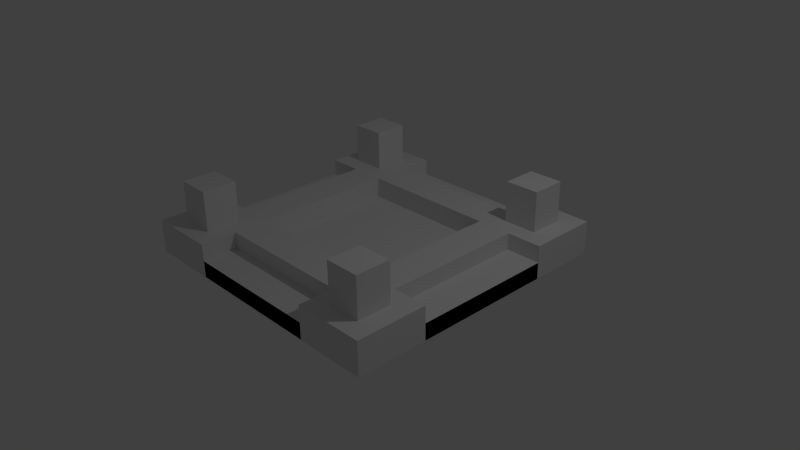 # Source: dungeonHeartBase.blend  (saved by Blender 2.66.1; exported with 4.5.12 LTS)
import bpy
from mathutils import Matrix  # noqa: F401  (used for matrix-valued properties, if any)

bpy.ops.wm.read_factory_settings(use_empty=True)
scene = bpy.context.scene
scene.name = 'Scene'

# ---- collections
col_collection_1 = bpy.data.collections.new('Collection 1'); scene.collection.children.link(col_collection_1)

# ---- world
world_world = bpy.data.worlds.new('World'); scene.world = world_world
world_world.color = (0.05088, 0.05088, 0.05088)
world_world.use_sun_shadow = False
world_world.sun_shadow_jitter_overblur = 0.0
world_world.cycles.sampling_method = 'MANUAL'
world_world.cycles.sample_map_resolution = 256

# ---- cameras
cam_camera = bpy.data.cameras.new('Camera')
cam_camera.clip_end = 100.0
cam_camera.lens = 35.0
cam_camera.sensor_width = 32.0
cam_camera.sensor_height = 18.0
cam_camera.ortho_scale = 7.314
cam_camera.dof.focus_distance = 0.0
cam_camera.dof.aperture_fstop = 128.0

# ---- lights
light_lamp = bpy.data.lights.new('Lamp', 'POINT')
light_lamp.transmission_factor = 0.0
light_lamp.cutoff_distance = 30.0
light_lamp.energy = 100.0
light_lamp.shadow_buffer_clip_start = 1.001
light_lamp.shadow_soft_size = 0.1
light_lamp.shadow_maximum_resolution = 0.006
light_lamp.use_absolute_resolution = True
light_lamp.cycles.use_multiple_importance_sampling = False

# ---- meshes
me_cube_012 = bpy.data.meshes.new('Cube.012')
me_cube_012.from_pydata([(-1.0, -1.0, -0.08976), (-1.0, 1.0, -0.08976), (1.0, 1.0, -0.08976), (1.0, -1.0, -0.08976), (-1.0, -1.0, 0.1454), (-1.0, 1.0, 0.1454), (1.0, 1.0, 0.1454), (1.0, -1.0, 0.1454), (-1.0, 1.0, 0.02783), (-1.0, 0.5, 0.1454), (-1.0, 1.0, -0.03096), (0.5, 1.0, 0.1454), (1.0, -0.5, 0.1454), (-0.5, -1.0, 0.1454), (-1.0, -0.5, 0.1454), (-1.0, 1.0, 0.08662), (-0.5, 1.0, 0.1454), (1.0, 0.5, 0.1454), (0.5, -1.0, 0.1454), (-1.0, -0.5, 0.02783), (-1.0, 0.5, 0.02783), (-0.5, 1.0, 0.02783), (0.5, 1.0, 0.02783), (1.0, 0.5, 0.02783), (1.0, -0.5, 0.02783), (0.5, -1.0, 0.02783), (-0.5, -1.0, 0.02783), (-1.0, 0.5, -0.03096), (-0.5, 0.5, 0.1454), (-1.0, -0.5, 0.08662), (-1.0, 0.5, 0.08662), (0.5, 1.0, 0.08662), (1.0, -0.5, 0.08662), (0.5, -1.0, 0.08662), (-0.5, -0.5, 0.1454), (0.5, -0.5, 0.1454), (0.5, 0.5, 0.1454), (-1.0, 1.0, -0.06036), (-1.0, 1.0, 0.116), (-1.0, 1.0, -0.001569), (-1.0, 1.0, 0.05722), (-1.0, 0.5, -0.06036), (-1.0, 0.5, -0.001569), (-0.75, 0.5, 0.1454), (-0.5, 0.75, 0.1454), (-1.0, 0.5, 0.05722), (-1.0, 0.5, 0.116), (-0.5, 1.0, 0.05722), (-0.5, 1.0, 0.116), (1.0, 0.5, 0.05722), (1.0, 0.5, 0.116), (-0.5, -1.0, 0.05722), (-0.5, -1.0, 0.116), (-0.75, -0.5, 0.1454), (-0.5, -0.75, 0.1454), (0.75, -0.5, 0.1454), (0.5, -0.75, 0.1454), (0.5, -0.25, 0.1454), (0.75, 0.5, 0.1454), (0.5, 0.25, 0.1454), (0.5, 0.75, 0.1454), (-0.6292, 0.6285, 0.4299), (-0.6292, 0.8712, 0.4299), (-0.8714, 0.8712, 0.4299), (-0.8714, 0.6285, 0.4299), (-0.6292, 0.6285, 0.1318), (-0.6292, 0.8712, 0.1318), (-0.8714, 0.8712, 0.1318), (-0.8714, 0.6285, 0.1318), (0.75, -0.25, 0.1454), (0.75, 0.25, 0.1454), (-0.5, 0.5, 0.001561), (-0.5, -0.5, 0.001561), (0.5, -0.5, 0.001561), (0.5, 0.5, 0.001561), (-1.0, 0.5, 0.02946), (0.5, 1.0, 0.02946), (1.0, -0.5, 0.02946), (-0.5, -1.0, 0.02946), (-1.0, -0.5, 0.02946), (-0.5, 1.0, 0.02946), (1.0, 0.5, 0.02946), (0.5, -1.0, 0.02946), (-1.0, -0.5, -0.08812), (-1.0, 0.5, -0.08812), (-0.5, 1.0, -0.08812), (0.5, 1.0, -0.08812), (1.0, 0.5, -0.08812), (1.0, -0.5, -0.08812), (0.5, -1.0, -0.08812), (-0.5, -1.0, -0.08812), (-1.0, -0.5, -0.02933), (0.5, 1.0, -0.02933), (1.0, -0.5, -0.02933), (0.5, -1.0, -0.02933), (-0.75, 0.5, 0.02946), (-0.5, 0.75, 0.02946), (-1.0, 0.5, -0.05873), (-1.0, 0.5, 6.441e-05), (-0.5, 1.0, -0.05873), (-0.5, 1.0, 6.441e-05), (1.0, 0.5, -0.05873), (1.0, 0.5, 6.441e-05), (-0.5, -1.0, -0.05873), (-0.5, -1.0, 6.441e-05), (-0.75, -0.5, 0.02946), (-0.5, -0.75, 0.02946), (0.75, -0.5, 0.02946), (0.5, -0.75, 0.02946), (0.75, 0.5, 0.02946), (0.5, 0.75, 0.02946), (-0.6292, -0.8747, 0.4299), (-0.6292, -0.632, 0.4299), (-0.8714, -0.632, 0.4299), (-0.8714, -0.8747, 0.4299), (-0.6292, -0.8747, 0.1318), (-0.6292, -0.632, 0.1318), (-0.8714, -0.632, 0.1318), (-0.8714, -0.8747, 0.1318), (0.8594, -0.8747, 0.4299), (0.8594, -0.632, 0.4299), (0.6172, -0.632, 0.4299), (0.6172, -0.8747, 0.4299), (0.8594, -0.8747, 0.1318), (0.8594, -0.632, 0.1318), (0.6172, -0.632, 0.1318), (0.6172, -0.8747, 0.1318), (0.8594, 0.6237, 0.4299), (0.8594, 0.8664, 0.4299), (0.6172, 0.8664, 0.4299), (0.6172, 0.6237, 0.4299), (0.8594, 0.6237, 0.1318), (0.8594, 0.8664, 0.1318), (0.6172, 0.8664, 0.1318), (0.6172, 0.6237, 0.1318)], [(42, 20), (41, 27), (42, 27)], [(61, 62, 63, 64), (68, 67, 66, 65), (61, 64, 68, 65), (62, 61, 65, 66), (63, 62, 66, 67), (64, 63, 67, 68), (12, 32, 93, 77), (30, 45, 97, 98, 46), (60, 110, 96, 44), (0, 1, 2, 3), (49, 50, 102, 101), (22, 21, 85, 86), (33, 18, 82, 94), (24, 88, 93, 32), (25, 33, 94, 89), (11, 31, 92, 76), (43, 9, 75, 95), (51, 103, 104, 52), (69, 70, 59, 57), (47, 48, 100, 99), (54, 13, 78, 106), (54, 106, 108, 56), (28, 71, 74, 36), (75, 98, 97, 84, 83, 91, 79), (7, 18, 33, 25, 26, 51, 52, 13, 4, 0, 3), (17, 58, 109, 81), (48, 16, 80, 100), (16, 44, 96, 80), (6, 17, 50, 49, 23, 24, 32, 12, 7, 3, 2), (29, 14, 79, 91), (9, 46, 98, 75), (26, 25, 89, 90), (21, 47, 99, 85), (70, 69, 55, 107, 109, 58), (19, 29, 91, 83), (31, 22, 86, 92), (14, 53, 105, 79), (13, 52, 104, 78), (45, 20, 84, 97), (24, 23, 87, 88), (60, 11, 76, 110), (53, 43, 95, 105), (20, 19, 83, 84), (51, 26, 90, 103), (18, 56, 108, 82), (50, 17, 81, 102), (5, 16, 48, 47, 21, 22, 31, 11, 6, 2, 1, 37, 10, 39, 8, 40, 15, 38), (59, 36, 74, 73, 35, 57), (23, 49, 101, 87), (34, 35, 73, 72), (55, 12, 77, 107), (28, 34, 72, 71), (6, 11, 60, 44, 16, 5, 9, 43, 53, 14, 4, 13, 54, 56, 18, 7, 12, 55, 69, 57, 35, 34, 28, 36, 59, 70, 58, 17), (74, 71, 72, 73), (76, 80, 96, 110), (76, 92, 86, 85, 99, 100, 80), (77, 93, 88, 87, 101, 102, 81), (78, 104, 103, 90, 89, 94, 82), (105, 95, 75, 79), (106, 78, 82, 108), (77, 81, 109, 107), (111, 112, 113, 114), (118, 117, 116, 115), (111, 114, 118, 115), (112, 111, 115, 116), (113, 112, 116, 117), (114, 113, 117, 118), (119, 120, 121, 122), (126, 125, 124, 123), (119, 122, 126, 123), (120, 119, 123, 124), (121, 120, 124, 125), (122, 121, 125, 126), (127, 128, 129, 130), (134, 133, 132, 131), (127, 130, 134, 131), (128, 127, 131, 132), (129, 128, 132, 133), (130, 129, 133, 134), (1, 84, 9, 5), (0, 4, 14, 83)])
_uv = me_cube_012.uv_layers.new(name='UVMap')
_uv.uv.foreach_set('vector', [0.00249, 0.9963, 0.002673, 0.9366, 0.06227, 0.9368, 0.06209, 0.9965, 1.0, 0.1865, 0.9998, 0.2462, 0.9402, 0.2461, 0.9404, 0.1864, 0.2469, 0.8877, 0.3065, 0.8875, 0.3067, 0.9609, 0.2472, 0.961, 0.4936, 0.8138, 0.4339, 0.814, 0.4337, 0.7406, 0.4934, 0.7404, 0.2466, 0.9605, 0.187, 0.9603, 0.1872, 0.8869, 0.2468, 0.8871, 0.2466, 0.8134, 0.1869, 0.8132, 0.1871, 0.7399, 0.2468, 0.7401, 0.0, 0.0, 0.0, 0.0, 0.0, 0.0, 0.0, 0.0, 0.0, 0.0, 0.0, 0.0, 0.0, 0.0, 0.0, 0.0, 0.0, 0.0, 0.8524, 0.0001888, 0.8809, 0.0001012, 0.8816, 0.2462, 0.8531, 0.2462, 0.9872, 0.9857, 0.4951, 0.9872, 0.4936, 0.4951, 0.9857, 0.4936, 0.0, 0.0, 0.0, 0.0, 0.0, 0.0, 0.0, 0.0, 0.8885, 0.4924, 0.8877, 0.2464, 0.9162, 0.2463, 0.917, 0.4923, 0.0, 0.0, 0.0, 0.0, 0.0, 0.0, 0.0, 0.0, 0.0, 0.0, 0.0, 0.0, 0.0, 0.0, 0.0, 0.0, 0.0, 0.0, 0.0, 0.0, 0.0, 0.0, 0.0, 0.0, 0.0, 0.0, 0.0, 0.0, 0.0, 0.0, 0.0, 0.0, 0.06793, 0.9246, 0.06774, 0.8631, 0.09627, 0.863, 0.09646, 0.9245, 0.0, 0.0, 0.0, 0.0, 0.0, 0.0, 0.0, 0.0, 0.1847, 0.06246, 0.3078, 0.06208, 0.3079, 0.1236, 0.1849, 0.124, 0.0, 0.0, 0.0, 0.0, 0.0, 0.0, 0.0, 0.0, 0.1583, 0.9247, 0.1582, 0.8632, 0.1867, 0.8631, 0.1869, 0.9246, 0.8291, 0.2464, 0.8577, 0.2463, 0.8584, 0.4923, 0.8299, 0.4924, 0.1484, 0.4937, 0.1838, 0.4936, 0.1845, 0.7397, 0.1491, 0.7398, 0.7637, 0.0001887, 0.7709, 0.0001665, 0.7854, 0.0001222, 0.7926, 9.994e-05, 0.7934, 0.2462, 0.7789, 0.2462, 0.7645, 0.2462, 0.5545, 0.4923, 0.5541, 0.3693, 0.5686, 0.3692, 0.5831, 0.3692, 0.5823, 0.1231, 0.5751, 0.1231, 0.5606, 0.1232, 0.5534, 0.1232, 0.553, 0.0001775, 0.6109, 0.0, 0.6124, 0.4921, 0.1583, 0.8015, 0.1582, 0.74, 0.1867, 0.7399, 0.1869, 0.8014, 0.0, 0.0, 0.0, 0.0, 0.0, 0.0, 0.0, 0.0, 0.9404, 0.0617, 0.9402, 0.0001887, 0.9688, 0.0001012, 0.9689, 0.06162, 0.6139, 0.4923, 0.6135, 0.3693, 0.6207, 0.3692, 0.6352, 0.3692, 0.6424, 0.3692, 0.6417, 0.1231, 0.6272, 0.1232, 0.6128, 0.1232, 0.6124, 0.0001775, 0.6702, 0.0, 0.6717, 0.4921, 0.0, 0.0, 0.0, 0.0, 0.0, 0.0, 0.0, 0.0, 0.0, 0.0, 0.0, 0.0, 0.0, 0.0, 0.0, 0.0, 0.9117, 0.2462, 0.9109, 0.0001887, 0.9395, 0.0001012, 0.9402, 0.2462, 0.0, 0.0, 0.0, 0.0, 0.0, 0.0, 0.0, 0.0, 0.8236, 0.1847, 0.8233, 0.0617, 0.8231, 0.0001888, 0.8516, 0.0001012, 0.8524, 0.2462, 0.8238, 0.2462, 0.0, 0.0, 0.0, 0.0, 0.0, 0.0, 0.0, 0.0, 0.0, 0.0, 0.0, 0.0, 0.0, 0.0, 0.0, 0.0, 0.1583, 0.8631, 0.1582, 0.8016, 0.1867, 0.8015, 0.1869, 0.863, 0.0, 0.0, 0.0, 0.0, 0.0, 0.0, 0.0, 0.0, 0.0, 0.0, 0.0, 0.0, 0.0, 0.0, 0.0, 0.0, 0.8824, 0.2462, 0.8816, 0.0001887, 0.9102, 0.0001012, 0.9109, 0.2462, 0.06989, 0.863, 0.0697, 0.8015, 0.09823, 0.8014, 0.09842, 0.8629, 0.8006, 0.4924, 0.7999, 0.2464, 0.8284, 0.2463, 0.8291, 0.4923, 0.8592, 0.4924, 0.8584, 0.2464, 0.887, 0.2463, 0.8877, 0.4923, 0.0, 0.0, 0.0, 0.0, 0.0, 0.0, 0.0, 0.0, 0.06989, 0.8014, 0.0697, 0.7399, 0.09823, 0.7398, 0.09842, 0.8013, 0.0, 0.0, 0.0, 0.0, 0.0, 0.0, 0.0, 0.0, 0.4936, 0.4921, 0.494, 0.3691, 0.5012, 0.3691, 0.5157, 0.3692, 0.5229, 0.3692, 0.5237, 0.1231, 0.5092, 0.1231, 0.4948, 0.123, 0.4951, 0.0, 0.553, 0.0001775, 0.5515, 0.4923, 0.5443, 0.4923, 0.537, 0.4922, 0.5298, 0.4922, 0.5226, 0.4922, 0.5153, 0.4922, 0.5081, 0.4922, 0.5009, 0.4921, 0.06246, 0.5552, 0.06227, 0.4937, 0.09766, 0.4936, 0.09842, 0.7397, 0.06302, 0.7398, 0.06284, 0.6783, 0.0, 0.0, 0.0, 0.0, 0.0, 0.0, 0.0, 0.0, 0.09842, 0.7397, 0.09917, 0.4936, 0.1346, 0.4937, 0.1338, 0.7398, 0.9404, 0.1864, 0.9402, 0.1248, 0.9688, 0.1248, 0.9689, 0.1863, 0.7348, 0.4924, 0.734, 0.2464, 0.7694, 0.2462, 0.7702, 0.4923, 0.4921, 0.0, 0.4925, 0.123, 0.431, 0.1232, 0.4317, 0.3693, 0.4932, 0.3691, 0.4936, 0.4921, 0.3706, 0.4925, 0.3704, 0.431, 0.1243, 0.4317, 0.1245, 0.4932, 0.00151, 0.4936, 0.001132, 0.3706, 0.06265, 0.3704, 0.06189, 0.1243, 0.0003774, 0.1245, 0.0, 0.00151, 0.123, 0.001132, 0.1232, 0.06265, 0.1847, 0.06246, 0.1849, 0.124, 0.1234, 0.1242, 0.1242, 0.3702, 0.3702, 0.3695, 0.3695, 0.1234, 0.3079, 0.1236, 0.3078, 0.06208, 0.3693, 0.06189, 0.3691, 0.0003774, 0.4929, 0.4936, 0.4936, 0.7397, 0.2476, 0.7404, 0.2468, 0.4944, 0.2461, 0.4936, 0.2468, 0.7397, 0.1853, 0.7399, 0.1845, 0.4938, 0.7934, 0.0001887, 0.8079, 0.0001443, 0.8223, 9.994e-05, 0.8231, 0.2462, 0.8158, 0.2462, 0.8014, 0.2462, 0.7941, 0.2462, 0.734, 0.0001887, 0.7485, 0.0001443, 0.7629, 9.994e-05, 0.7637, 0.2462, 0.7565, 0.2462, 0.742, 0.2462, 0.7348, 0.2462, 0.7702, 0.2464, 0.7774, 0.2463, 0.7919, 0.2463, 0.7991, 0.2463, 0.7999, 0.4923, 0.7854, 0.4924, 0.7709, 0.4924, 0.7333, 0.2462, 0.734, 0.4923, 0.6725, 0.4925, 0.6717, 0.2464, 0.06227, 0.7397, 0.0007549, 0.7399, 0.0, 0.4938, 0.06151, 0.4936, 0.7333, 0.0, 0.734, 0.2461, 0.6725, 0.2462, 0.6717, 0.0001887, 0.917, 0.306, 0.9172, 0.2463, 0.9768, 0.2464, 0.9766, 0.3062, 0.1563, 0.9367, 0.1561, 0.9964, 0.0965, 0.9962, 0.09669, 0.9365, 0.3067, 0.8877, 0.3663, 0.8875, 0.3666, 0.9609, 0.307, 0.961, 0.3667, 0.8138, 0.307, 0.814, 0.3067, 0.7406, 0.3665, 0.7404, 0.4934, 0.961, 0.4338, 0.9609, 0.434, 0.8875, 0.4936, 0.8877, 0.4936, 0.8873, 0.4339, 0.8875, 0.4337, 0.8142, 0.4934, 0.814, 0.917, 0.4922, 0.9172, 0.4325, 0.9768, 0.4327, 0.9766, 0.4924, 0.9768, 0.3728, 0.9766, 0.4325, 0.917, 0.4323, 0.9172, 0.3726, 0.3139, 0.8142, 0.3735, 0.814, 0.3738, 0.8873, 0.3142, 0.8875, 0.3067, 0.8138, 0.247, 0.814, 0.2468, 0.7406, 0.3065, 0.7404, 0.002448, 0.8633, 0.06204, 0.8631, 0.06227, 0.9364, 0.002673, 0.9366, 0.4337, 0.8138, 0.374, 0.814, 0.3738, 0.7406, 0.4335, 0.7404, 0.917, 0.3659, 0.9172, 0.3062, 0.9768, 0.3063, 0.9766, 0.3661, 0.4337, 0.8877, 0.4335, 0.9474, 0.3739, 0.9472, 0.3741, 0.8875, 0.2469, 0.8142, 0.3065, 0.814, 0.3067, 0.8873, 0.2472, 0.8875, 0.2468, 0.8868, 0.1871, 0.8869, 0.1869, 0.8136, 0.2466, 0.8134, 0.1561, 0.9365, 0.09646, 0.9363, 0.09669, 0.863, 0.1563, 0.8632, 0.4337, 0.8873, 0.374, 0.8875, 0.3738, 0.8142, 0.4335, 0.814, 0.06227, 0.7399, 0.06224, 0.8629, 0.004782, 0.8631, 0.004404, 0.74, 0.09842, 0.7398, 0.1563, 0.74, 0.1559, 0.863, 0.09844, 0.8628])
me_cube_012.use_remesh_preserve_volume = False
me_cube_012.use_remesh_preserve_attributes = False
me_cube_012.use_mirror_vertex_groups = False
me_cube_012.update()

# ---- objects
ob_cube = bpy.data.objects.new('Cube', me_cube_012)
ob_lamp = bpy.data.objects.new('Lamp', light_lamp)
ob_camera = bpy.data.objects.new('Camera', cam_camera)

# ---- transforms, parenting, visibility, modifiers, constraints
ob_cube.location = (0.0, 0.0, 0.2)
ob_cube.scale = (1.901, 1.901, 1.901)
ob_cube.lineart.crease_threshold = 0.0
ob_lamp.location = (4.076, 1.005, 5.904)
ob_lamp.rotation_euler = (0.6503, 0.05522, 1.866)
ob_lamp.lock_rotations_4d = False
ob_lamp.empty_display_type = 'ARROWS'
ob_lamp.color = (0.0, 0.0, 0.0, 0.0)
ob_lamp.lineart.crease_threshold = 0.0
ob_camera.location = (7.481, -6.508, 5.344)
ob_camera.rotation_euler = (1.109, 0.01082, 0.8149)
ob_camera.lock_rotations_4d = False
ob_camera.empty_display_type = 'ARROWS'
ob_camera.color = (0.0, 0.0, 0.0, 0.0)
ob_camera.display_type = 'WIRE'
ob_camera.lineart.crease_threshold = 0.0

# ---- collection membership
col_collection_1.objects.link(ob_cube)
col_collection_1.objects.link(ob_lamp)
col_collection_1.objects.link(ob_camera)

# ---- scene / render settings (as saved in the file)
scene.camera = ob_camera
scene.frame_start = 1; scene.frame_end = 250; scene.frame_set(1)
scene.render.engine = 'BLENDER_EEVEE_NEXT'
scene.render.image_settings.compression = 90
scene.render.resolution_percentage = 50
scene.render.dither_intensity = 0.0
scene.cycles.use_denoising = False
scene.cycles.samples = 10
scene.cycles.sampling_pattern = 'TABULATED_SOBOL'
scene.cycles.light_sampling_threshold = 0.0
scene.cycles.use_adaptive_sampling = False
scene.cycles.use_light_tree = False
scene.cycles.blur_glossy = 0.0
scene.cycles.volume_bounces = 1
scene.cycles.pixel_filter_type = 'GAUSSIAN'
scene.cycles.sample_clamp_indirect = 0.0
scene.view_settings.view_transform = 'Standard'
bpy.context.view_layer.update()
